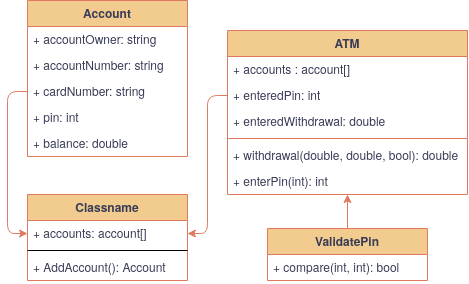

The diagram above was exported from draw.io. Its source (the exported page's mxGraphModel, read from the mxfile embedded in the PNG):
<mxGraphModel dx="1934" dy="1150" grid="1" gridSize="10" guides="1" tooltips="1" connect="1" arrows="1" fold="1" page="1" pageScale="1" pageWidth="850" pageHeight="1100" background="#F4F1DE" math="0" shadow="0">
  <root>
    <mxCell id="0" />
    <mxCell id="1" parent="0" />
    <mxCell id="RFAnT8WziftRmMGUHXqM-5" value="Account" style="swimlane;fontStyle=1;align=center;verticalAlign=top;childLayout=stackLayout;horizontal=1;startSize=26;horizontalStack=0;resizeParent=1;resizeParentMax=0;resizeLast=0;collapsible=1;marginBottom=0;fillColor=#F2CC8F;strokeColor=#E07A5F;fontColor=#393C56;" parent="1" vertex="1">
      <mxGeometry x="360" y="10" width="160" height="156" as="geometry" />
    </mxCell>
    <mxCell id="RFAnT8WziftRmMGUHXqM-31" value="+ accountOwner: string" style="text;strokeColor=none;fillColor=none;align=left;verticalAlign=top;spacingLeft=4;spacingRight=4;overflow=hidden;rotatable=0;points=[[0,0.5],[1,0.5]];portConstraint=eastwest;fontColor=#393C56;" parent="RFAnT8WziftRmMGUHXqM-5" vertex="1">
      <mxGeometry y="26" width="160" height="26" as="geometry" />
    </mxCell>
    <mxCell id="RFAnT8WziftRmMGUHXqM-29" value="+ accountNumber: string" style="text;strokeColor=none;fillColor=none;align=left;verticalAlign=top;spacingLeft=4;spacingRight=4;overflow=hidden;rotatable=0;points=[[0,0.5],[1,0.5]];portConstraint=eastwest;fontColor=#393C56;" parent="RFAnT8WziftRmMGUHXqM-5" vertex="1">
      <mxGeometry y="52" width="160" height="26" as="geometry" />
    </mxCell>
    <mxCell id="RFAnT8WziftRmMGUHXqM-48" value="+ cardNumber: string" style="text;strokeColor=none;fillColor=none;align=left;verticalAlign=top;spacingLeft=4;spacingRight=4;overflow=hidden;rotatable=0;points=[[0,0.5],[1,0.5]];portConstraint=eastwest;fontColor=#393C56;" parent="RFAnT8WziftRmMGUHXqM-5" vertex="1">
      <mxGeometry y="78" width="160" height="26" as="geometry" />
    </mxCell>
    <mxCell id="RFAnT8WziftRmMGUHXqM-6" value="+ pin: int" style="text;strokeColor=none;fillColor=none;align=left;verticalAlign=top;spacingLeft=4;spacingRight=4;overflow=hidden;rotatable=0;points=[[0,0.5],[1,0.5]];portConstraint=eastwest;fontColor=#393C56;" parent="RFAnT8WziftRmMGUHXqM-5" vertex="1">
      <mxGeometry y="104" width="160" height="26" as="geometry" />
    </mxCell>
    <mxCell id="RFAnT8WziftRmMGUHXqM-30" value="+ balance: double" style="text;strokeColor=none;fillColor=none;align=left;verticalAlign=top;spacingLeft=4;spacingRight=4;overflow=hidden;rotatable=0;points=[[0,0.5],[1,0.5]];portConstraint=eastwest;fontColor=#393C56;" parent="RFAnT8WziftRmMGUHXqM-5" vertex="1">
      <mxGeometry y="130" width="160" height="26" as="geometry" />
    </mxCell>
    <mxCell id="RFAnT8WziftRmMGUHXqM-52" style="edgeStyle=orthogonalEdgeStyle;rounded=1;sketch=0;orthogonalLoop=1;jettySize=auto;html=1;exitX=0.5;exitY=0;exitDx=0;exitDy=0;entryX=0.5;entryY=1;entryDx=0;entryDy=0;fontColor=#393C56;strokeColor=#E07A5F;fillColor=#F2CC8F;labelBackgroundColor=#F4F1DE;" parent="1" source="RFAnT8WziftRmMGUHXqM-9" target="RFAnT8WziftRmMGUHXqM-13" edge="1">
      <mxGeometry relative="1" as="geometry" />
    </mxCell>
    <mxCell id="RFAnT8WziftRmMGUHXqM-9" value="ValidatePin" style="swimlane;fontStyle=1;align=center;verticalAlign=top;childLayout=stackLayout;horizontal=1;startSize=26;horizontalStack=0;resizeParent=1;resizeParentMax=0;resizeLast=0;collapsible=1;marginBottom=0;fillColor=#F2CC8F;strokeColor=#E07A5F;fontColor=#393C56;" parent="1" vertex="1">
      <mxGeometry x="600" y="238" width="160" height="52" as="geometry" />
    </mxCell>
    <mxCell id="RFAnT8WziftRmMGUHXqM-12" value="+ compare(int, int): bool" style="text;strokeColor=none;fillColor=none;align=left;verticalAlign=top;spacingLeft=4;spacingRight=4;overflow=hidden;rotatable=0;points=[[0,0.5],[1,0.5]];portConstraint=eastwest;fontColor=#393C56;" parent="RFAnT8WziftRmMGUHXqM-9" vertex="1">
      <mxGeometry y="26" width="160" height="26" as="geometry" />
    </mxCell>
    <mxCell id="RFAnT8WziftRmMGUHXqM-13" value="ATM&#10;" style="swimlane;fontStyle=1;align=center;verticalAlign=top;childLayout=stackLayout;horizontal=1;startSize=26;horizontalStack=0;resizeParent=1;resizeParentMax=0;resizeLast=0;collapsible=1;marginBottom=0;fillColor=#F2CC8F;strokeColor=#E07A5F;fontColor=#393C56;" parent="1" vertex="1">
      <mxGeometry x="560" y="40" width="240" height="164" as="geometry" />
    </mxCell>
    <mxCell id="RFAnT8WziftRmMGUHXqM-14" value="+ accounts : account[]" style="text;strokeColor=none;fillColor=none;align=left;verticalAlign=top;spacingLeft=4;spacingRight=4;overflow=hidden;rotatable=0;points=[[0,0.5],[1,0.5]];portConstraint=eastwest;fontColor=#393C56;" parent="RFAnT8WziftRmMGUHXqM-13" vertex="1">
      <mxGeometry y="26" width="240" height="26" as="geometry" />
    </mxCell>
    <mxCell id="RFAnT8WziftRmMGUHXqM-39" value="+ enteredPin: int" style="text;strokeColor=none;fillColor=none;align=left;verticalAlign=top;spacingLeft=4;spacingRight=4;overflow=hidden;rotatable=0;points=[[0,0.5],[1,0.5]];portConstraint=eastwest;fontColor=#393C56;" parent="RFAnT8WziftRmMGUHXqM-13" vertex="1">
      <mxGeometry y="52" width="240" height="26" as="geometry" />
    </mxCell>
    <mxCell id="RFAnT8WziftRmMGUHXqM-41" value="+ enteredWithdrawal: double" style="text;strokeColor=none;fillColor=none;align=left;verticalAlign=top;spacingLeft=4;spacingRight=4;overflow=hidden;rotatable=0;points=[[0,0.5],[1,0.5]];portConstraint=eastwest;fontColor=#393C56;" parent="RFAnT8WziftRmMGUHXqM-13" vertex="1">
      <mxGeometry y="78" width="240" height="26" as="geometry" />
    </mxCell>
    <mxCell id="RFAnT8WziftRmMGUHXqM-15" value="" style="line;strokeWidth=1;fillColor=none;align=left;verticalAlign=middle;spacingTop=-1;spacingLeft=3;spacingRight=3;rotatable=0;labelPosition=right;points=[];portConstraint=eastwest;labelBackgroundColor=#F4F1DE;strokeColor=#E07A5F;fontColor=#393C56;" parent="RFAnT8WziftRmMGUHXqM-13" vertex="1">
      <mxGeometry y="104" width="240" height="8" as="geometry" />
    </mxCell>
    <mxCell id="RFAnT8WziftRmMGUHXqM-16" value="+ withdrawal(double, double, bool): double" style="text;strokeColor=none;fillColor=none;align=left;verticalAlign=top;spacingLeft=4;spacingRight=4;overflow=hidden;rotatable=0;points=[[0,0.5],[1,0.5]];portConstraint=eastwest;fontColor=#393C56;" parent="RFAnT8WziftRmMGUHXqM-13" vertex="1">
      <mxGeometry y="112" width="240" height="26" as="geometry" />
    </mxCell>
    <mxCell id="RFAnT8WziftRmMGUHXqM-55" value="+ enterPin(int): int" style="text;strokeColor=none;fillColor=none;align=left;verticalAlign=top;spacingLeft=4;spacingRight=4;overflow=hidden;rotatable=0;points=[[0,0.5],[1,0.5]];portConstraint=eastwest;fontColor=#393C56;" parent="RFAnT8WziftRmMGUHXqM-13" vertex="1">
      <mxGeometry y="138" width="240" height="26" as="geometry" />
    </mxCell>
    <mxCell id="04uUsRFWF4_nlycf3ZAe-5" value="Classname" style="swimlane;fontStyle=1;align=center;verticalAlign=top;childLayout=stackLayout;horizontal=1;startSize=26;horizontalStack=0;resizeParent=1;resizeParentMax=0;resizeLast=0;collapsible=1;marginBottom=0;rounded=0;sketch=0;fontColor=#393C56;strokeColor=#E07A5F;fillColor=#F2CC8F;" vertex="1" parent="1">
      <mxGeometry x="360" y="204" width="160" height="86" as="geometry" />
    </mxCell>
    <mxCell id="RFAnT8WziftRmMGUHXqM-26" value="+ accounts: account[]" style="text;strokeColor=none;fillColor=none;align=left;verticalAlign=top;spacingLeft=4;spacingRight=4;overflow=hidden;rotatable=0;points=[[0,0.5],[1,0.5]];portConstraint=eastwest;fontColor=#393C56;" parent="04uUsRFWF4_nlycf3ZAe-5" vertex="1">
      <mxGeometry y="26" width="160" height="26" as="geometry" />
    </mxCell>
    <mxCell id="04uUsRFWF4_nlycf3ZAe-7" value="" style="line;strokeWidth=1;fillColor=none;align=left;verticalAlign=middle;spacingTop=-1;spacingLeft=3;spacingRight=3;rotatable=0;labelPosition=right;points=[];portConstraint=eastwest;rounded=0;sketch=0;fontColor=#393C56;" vertex="1" parent="04uUsRFWF4_nlycf3ZAe-5">
      <mxGeometry y="52" width="160" height="8" as="geometry" />
    </mxCell>
    <mxCell id="04uUsRFWF4_nlycf3ZAe-8" value="+ AddAccount(): Account" style="text;strokeColor=none;fillColor=none;align=left;verticalAlign=top;spacingLeft=4;spacingRight=4;overflow=hidden;rotatable=0;points=[[0,0.5],[1,0.5]];portConstraint=eastwest;rounded=0;sketch=0;fontColor=#393C56;" vertex="1" parent="04uUsRFWF4_nlycf3ZAe-5">
      <mxGeometry y="60" width="160" height="26" as="geometry" />
    </mxCell>
    <mxCell id="04uUsRFWF4_nlycf3ZAe-9" style="edgeStyle=orthogonalEdgeStyle;curved=0;rounded=1;sketch=0;orthogonalLoop=1;jettySize=auto;html=1;exitX=0;exitY=0.5;exitDx=0;exitDy=0;entryX=1;entryY=0.5;entryDx=0;entryDy=0;fontColor=#393C56;strokeColor=#E07A5F;fillColor=#F2CC8F;" edge="1" parent="1" source="RFAnT8WziftRmMGUHXqM-39" target="RFAnT8WziftRmMGUHXqM-26">
      <mxGeometry relative="1" as="geometry" />
    </mxCell>
    <mxCell id="04uUsRFWF4_nlycf3ZAe-10" style="edgeStyle=orthogonalEdgeStyle;curved=0;rounded=1;sketch=0;orthogonalLoop=1;jettySize=auto;html=1;exitX=0;exitY=0.5;exitDx=0;exitDy=0;entryX=0;entryY=0.5;entryDx=0;entryDy=0;fontColor=#393C56;strokeColor=#E07A5F;fillColor=#F2CC8F;" edge="1" parent="1" source="RFAnT8WziftRmMGUHXqM-48" target="RFAnT8WziftRmMGUHXqM-26">
      <mxGeometry relative="1" as="geometry" />
    </mxCell>
  </root>
</mxGraphModel>